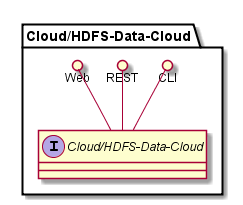

The diagram above was rendered by PlantUML. Its source (embedded in the PNG):
@startuml

package "Cloud/HDFS-Data-Cloud" {
    interface "Cloud/HDFS-Data-Cloud" {

    }
    CLI ()-- "Cloud/HDFS-Data-Cloud"
    REST ()-- "Cloud/HDFS-Data-Cloud"
    Web ()-- "Cloud/HDFS-Data-Cloud"

}


@enduml